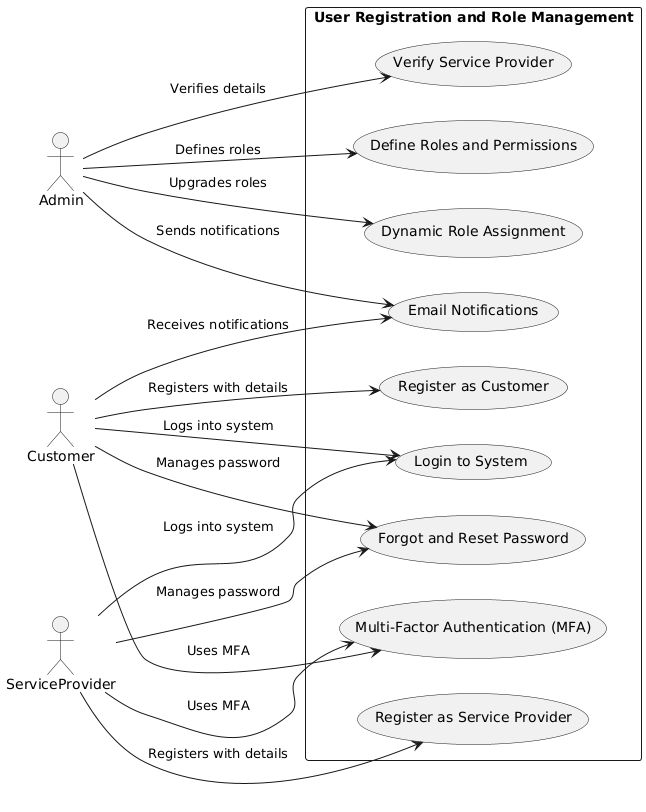

The diagram above was rendered by PlantUML. Its source (embedded in the PNG):
@startuml
left to right direction

actor Admin as A
actor Customer as C
actor ServiceProvider as SP

rectangle "User Registration and Role Management" {
    usecase "Define Roles and Permissions" as U1
    usecase "Dynamic Role Assignment" as U2
    usecase "Register as Service Provider" as U3
    usecase "Verify Service Provider" as U4
    usecase "Register as Customer" as U5
    usecase "Multi-Factor Authentication (MFA)" as U6
    usecase "Forgot and Reset Password" as U7
    usecase "Email Notifications" as U8
    usecase "Login to System" as U9
}

A --> U1 : Defines roles
A --> U2 : Upgrades roles
A --> U4 : Verifies details
A --> U8 : Sends notifications
SP --> U3 : Registers with details
SP --> U6 : Uses MFA
SP --> U7 : Manages password
SP --> U9 : Logs into system
C --> U5 : Registers with details
C --> U6 : Uses MFA
C --> U7 : Manages password
C --> U8 : Receives notifications
C --> U9 : Logs into system
@enduml